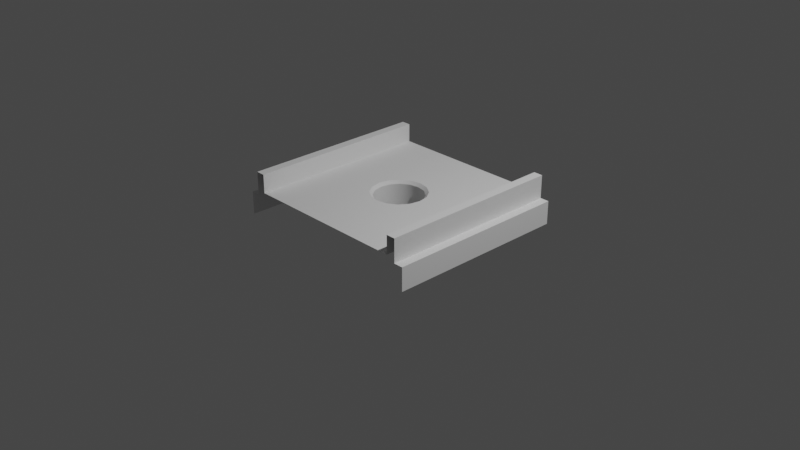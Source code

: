 # Source: Court-20.blend  (saved by Blender 2.90.8; exported with 4.5.12 LTS)
import bpy
from mathutils import Matrix  # noqa: F401  (used for matrix-valued properties, if any)

bpy.ops.wm.read_factory_settings(use_empty=True)
scene = bpy.context.scene
scene.name = 'Scene'

# ---- collections
col_collection = bpy.data.collections.new('Collection'); scene.collection.children.link(col_collection)

# ---- materials (node trees are filled in below, after node groups)
mat_m_grass = bpy.data.materials.new('m_grass')
mat_m_edge = bpy.data.materials.new('m_edge')
mat_m_metal = bpy.data.materials.new('m_metal')

# ---- material node trees

# ---- world
world_world = bpy.data.worlds.new('World'); scene.world = world_world
world_world.use_nodes = True; world_world.node_tree.nodes.clear()
_N = world_world.node_tree.nodes; _L = world_world.node_tree.links
n0 = _N.new('ShaderNodeOutputWorld'); n0.name = 'World Output'; n0.location = (300, 300)
n1 = _N.new('ShaderNodeBackground'); n1.name = 'Background'; n1.location = (10, 300)
n1.inputs[0].default_value = (0.05088, 0.05088, 0.05088, 1.0)
_L.new(n1.outputs[0], n0.inputs[0])
n0.is_active_output = True
world_world.color = (0.05088, 0.05088, 0.05088)
world_world.use_sun_shadow = False
world_world.sun_shadow_jitter_overblur = 0.0

# ---- cameras
cam_camera = bpy.data.cameras.new('Camera')
cam_camera.clip_end = 100.0
cam_camera.ortho_scale = 7.314

# ---- lights
light_light = bpy.data.lights.new('Light', 'POINT')
light_light.transmission_factor = 0.0
light_light.energy = 1000.0
light_light.shadow_soft_size = 0.1
light_light.shadow_maximum_resolution = 0.006
light_light.use_absolute_resolution = True

# ---- meshes
me_plane = bpy.data.meshes.new('Plane')
me_plane.from_pydata([(0.9, -1.0, 0.3), (0.9, 1.0, 0.3), (0.9, -1.0, 0.5), (0.9, 1.0, 0.5), (1.0, -1.0, 0.5), (1.0, 1.0, 0.5), (-0.9, -1.0, 0.3), (-0.9, 1.0, 0.3), (-0.9, -1.0, 0.5), (-0.9, 1.0, 0.5), (-1.0, -1.0, 0.5), (-1.0, 1.0, 0.5), (-0.2662, 3.447e-09, 2.98e-08), (3.917e-08, -0.2662, 2.98e-08), (-0.1019, -0.246, 2.98e-08), (-0.246, -0.1019, 2.98e-08), (0.1019, -0.246, 2.98e-08), (-0.1882, -0.1882, 2.98e-08), (0.1882, 0.1882, 2.98e-08), (0.1019, 0.246, 2.98e-08), (-1.027e-09, 0.2662, -2.98e-08), (-0.1882, 0.1882, -5.96e-08), (0.2662, -1.136e-08, 2.98e-08), (-0.1019, 0.246, 2.98e-08), (-0.246, 0.1019, 2.98e-08), (0.1882, -0.1882, -5.96e-08), (0.246, -0.1019, 2.98e-08), (0.246, 0.1019, 2.98e-08), (-0.4203, 1.086e-08, 0.3), (1.587e-08, -0.4203, 0.3), (-0.1609, -0.3883, 0.3), (-0.3883, -0.1609, 0.3), (0.1609, -0.3883, 0.3), (-0.2972, -0.2972, 0.3), (0.2972, 0.2972, 0.3), (0.1609, 0.3883, 0.3), (-4.76e-08, 0.4203, 0.3), (-0.2972, 0.2972, 0.3), (0.4203, -1.253e-08, 0.3), (-0.1609, 0.3883, 0.3), (-0.3883, 0.1609, 0.3), (0.2972, -0.2972, 0.3), (0.3883, -0.1609, 0.3), (0.3883, 0.1609, 0.3), (-0.2989, 5.017e-09, 0.3), (-0.2662, 3.447e-09, 0.268), (3.917e-08, -0.2662, 0.268), (3.423e-08, -0.2989, 0.3), (0.1144, -0.2761, 0.3), (0.1019, -0.246, 0.268), (0.1882, 0.1882, 0.268), (0.2113, 0.2113, 0.3), (0.1144, 0.2761, 0.3), (0.1019, 0.246, 0.268), (-0.2113, 0.2113, 0.3), (-0.1882, 0.1882, 0.268), (-0.1019, 0.246, 0.268), (-0.1144, 0.2761, 0.3), (-0.246, 0.1019, 0.268), (-0.2761, 0.1144, 0.3), (0.2113, -0.2113, 0.3), (0.1882, -0.1882, 0.268), (0.246, 0.1019, 0.268), (0.2761, 0.1144, 0.3), (-0.1144, -0.2761, 0.3), (-0.1019, -0.246, 0.268), (-0.246, -0.1019, 0.268), (-0.2761, -0.1144, 0.3), (-0.2113, -0.2113, 0.3), (-0.1882, -0.1882, 0.268), (-1.824e-08, 0.2989, 0.3), (-9.346e-09, 0.2662, 0.268), (0.2989, -1.051e-08, 0.3), (0.2662, -1.012e-08, 0.268), (0.246, -0.1019, 0.268), (0.2761, -0.1144, 0.3), (-1.0, 1.0, 0.25), (-1.0, -1.0, 0.25), (1.0, 1.0, 0.25), (1.0, -1.0, 0.25), (-1.1, -1.0, 0.0), (-1.1, 1.0, 0.0), (-1.1, -1.0, 0.25), (-1.1, 1.0, 0.25), (1.1, -1.0, 0.0), (1.1, 1.0, 0.0), (1.1, -1.0, 0.25), (1.1, 1.0, 0.25)], [], [(1, 0, 2, 3), (3, 2, 4, 5), (7, 9, 8, 6), (9, 11, 10, 8), (0, 29, 6), (14, 65, 46, 13), (63, 72, 38, 43), (52, 51, 34, 35), (47, 64, 30, 29), (68, 67, 31, 33), (48, 47, 29, 32), (1, 36, 35, 34, 43, 38, 42, 41, 32, 29, 0), (72, 75, 42, 38), (51, 63, 43, 34), (70, 52, 35, 36), (44, 28, 31, 67), (57, 70, 36, 39), (23, 56, 55, 21), (19, 53, 71, 20), (59, 54, 37, 40), (75, 60, 41, 42), (54, 57, 39, 37), (26, 74, 73, 22), (25, 61, 74, 26), (13, 46, 49, 16), (20, 71, 56, 23), (64, 68, 33, 30), (12, 45, 66, 15), (24, 58, 45, 12), (15, 66, 69, 17), (21, 55, 58, 24), (16, 49, 61, 25), (22, 73, 62, 27), (60, 48, 32, 41), (27, 62, 50, 18), (18, 50, 53, 19), (17, 69, 65, 14), (7, 6, 29, 30, 33, 31, 28, 40, 37, 39, 36), (36, 1, 7), (47, 48, 49, 46), (48, 60, 61, 49), (51, 52, 53, 50), (59, 44, 45, 58), (57, 54, 55, 56), (63, 51, 50, 62), (54, 59, 58, 55), (67, 68, 69, 66), (68, 64, 65, 69), (75, 72, 73, 74), (66, 45, 44, 67), (64, 47, 46, 65), (52, 70, 71, 53), (70, 57, 56, 71), (72, 63, 62, 73), (60, 75, 74, 61), (44, 59, 40, 28), (11, 76, 77, 10), (5, 4, 79, 78), (83, 81, 80, 82), (77, 76, 83, 82), (87, 86, 84, 85), (78, 79, 86, 87)])
me_plane.polygons.foreach_set('use_smooth', [0, 0, 0, 0, 0, 1, 0, 0, 0, 0, 0, 0, 0, 0, 0, 0, 0, 1, 1, 0, 0, 0, 1, 1, 1, 1, 0, 1, 1, 1, 1, 1, 1, 0, 1, 1, 1, 0, 0, 1, 1, 1, 1, 1, 1, 1, 1, 1, 1, 1, 1, 1, 1, 1, 1, 0, 0, 0, 0, 0, 0, 0])
me_plane.polygons.foreach_set('material_index', [1, 1, 1, 1, 0, 2, 2, 2, 2, 2, 2, 0, 2, 2, 2, 2, 2, 2, 2, 2, 2, 2, 2, 2, 2, 2, 2, 2, 2, 2, 2, 2, 2, 2, 2, 2, 2, 0, 0, 2, 2, 2, 2, 2, 2, 2, 2, 2, 2, 2, 2, 2, 2, 2, 2, 2, 1, 1, 1, 1, 1, 1])
_k = set([(45, 58), (45, 66), (46, 49), (46, 65), (49, 61), (50, 53), (50, 62), (53, 71), (55, 56), (55, 58), (56, 71), (61, 74), (62, 73), (65, 69), (66, 69), (73, 74)])
me_plane.attributes.new('sharp_edge', 'BOOLEAN', 'EDGE').data.foreach_set('value', [ (min(e.vertices), max(e.vertices)) in _k for e in me_plane.edges])
_uv = me_plane.uv_layers.new(name='UVMap')
_uv.uv.foreach_set('vector', [0.8333, 0.0, 0.8333, 1.0, 0.75, 1.0, 0.75, 0.0, 0.8333, 1.0, 0.8333, 0.0, 0.9167, 2.98e-08, 0.9167, 1.0, 0.75, 1.0, 0.6667, 1.0, 0.6667, 0.0, 0.75, 5.96e-08, 1.0, 1.0, 0.9167, 1.0, 0.9167, 0.0, 1.0, 0.0, 3.305, -2.623, 0.4883, -0.8087, -2.328, -2.623, 0.4375, 0.6, 0.4375, 0.734, 0.5, 0.734, 0.5, 0.6, 0.0, 0.0, 0.0, 0.0, 0.0, 0.0, 0.0, 0.0, 0.0, 0.0, 0.0, 0.0, 0.0, 0.0, 0.0, 0.0, 0.0, 0.0, 0.0, 0.0, 0.0, 0.0, 0.0, 0.0, 0.0, 0.0, 0.0, 0.0, 0.0, 0.0, 0.0, 0.0, 0.0, 0.0, 0.0, 0.0, 0.0, 0.0, 0.0, 0.0, 3.305, 3.636, 0.4883, 1.822, 0.9917, 1.722, 1.418, 1.437, 1.704, 1.01, 1.804, 0.5068, 1.704, 0.003389, 1.418, -0.4234, 0.9917, -0.7085, 0.4883, -0.8087, 3.305, -2.623, 0.0, 0.0, 0.0, 0.0, 0.0, 0.0, 0.0, 0.0, 0.0, 0.0, 0.0, 0.0, 0.0, 0.0, 0.0, 0.0, 0.0, 0.0, 0.0, 0.0, 0.0, 0.0, 0.0, 0.0, 0.0, 0.0, 0.0, 0.0, 0.0, 0.0, 0.0, 0.0, 0.0, 0.0, 0.0, 0.0, 0.0, 0.0, 0.0, 0.0, 0.0625, 0.6, 0.0625, 0.734, 0.125, 0.734, 0.125, 0.6, 0.9375, 0.6, 0.9375, 0.734, 1.0, 0.734, 1.0, 0.6, 0.0, 0.0, 0.0, 0.0, 0.0, 0.0, 0.0, 0.0, 0.0, 0.0, 0.0, 0.0, 0.0, 0.0, 0.0, 0.0, 0.0, 0.0, 0.0, 0.0, 0.0, 0.0, 0.0, 0.0, 0.6875, 0.6, 0.6875, 0.734, 0.75, 0.734, 0.75, 0.6, 0.625, 0.6, 0.625, 0.734, 0.6875, 0.734, 0.6875, 0.6, 0.5, 0.6, 0.5, 0.734, 0.5625, 0.734, 0.5625, 0.6, 0.0, 0.6, 0.0, 0.734, 0.0625, 0.734, 0.0625, 0.6, 0.0, 0.0, 0.0, 0.0, 0.0, 0.0, 0.0, 0.0, 0.25, 0.6, 0.25, 0.734, 0.3125, 0.734, 0.3125, 0.6, 0.1875, 0.6, 0.1875, 0.734, 0.25, 0.734, 0.25, 0.6, 0.3125, 0.6, 0.3125, 0.734, 0.375, 0.734, 0.375, 0.6, 0.125, 0.6, 0.125, 0.734, 0.1875, 0.734, 0.1875, 0.6, 0.5625, 0.6, 0.5625, 0.734, 0.625, 0.734, 0.625, 0.6, 0.75, 0.6, 0.75, 0.734, 0.8125, 0.734, 0.8125, 0.6, 0.0, 0.0, 0.0, 0.0, 0.0, 0.0, 0.0, 0.0, 0.8125, 0.6, 0.8125, 0.734, 0.875, 0.734, 0.875, 0.6, 0.875, 0.6, 0.875, 0.734, 0.9375, 0.734, 0.9375, 0.6, 0.375, 0.6, 0.375, 0.734, 0.4375, 0.734, 0.4375, 0.6, -2.328, 3.636, -2.328, -2.623, 0.4883, -0.8087, -0.01512, -0.7085, -0.4419, -0.4234, -0.7271, 0.003389, -0.8272, 0.5068, -0.7271, 1.01, -0.4419, 1.437, -0.01512, 1.722, 0.4883, 1.822, 0.4883, 1.822, 3.305, 3.636, -2.328, 3.636, 0.5, 0.75, 0.5625, 0.75, 0.5625, 0.734, 0.5, 0.734, 0.5625, 0.75, 0.625, 0.75, 0.625, 0.734, 0.5625, 0.734, 0.875, 0.75, 0.9375, 0.75, 0.9375, 0.734, 0.875, 0.734, 0.1875, 0.75, 0.25, 0.75, 0.25, 0.734, 0.1875, 0.734, 0.0625, 0.75, 0.125, 0.75, 0.125, 0.734, 0.0625, 0.734, 0.8125, 0.75, 0.875, 0.75, 0.875, 0.734, 0.8125, 0.734, 0.125, 0.75, 0.1875, 0.75, 0.1875, 0.734, 0.125, 0.734, 0.3125, 0.75, 0.375, 0.75, 0.375, 0.734, 0.3125, 0.734, 0.375, 0.75, 0.4375, 0.75, 0.4375, 0.734, 0.375, 0.734, 0.6875, 0.75, 0.75, 0.75, 0.75, 0.734, 0.6875, 0.734, 0.3125, 0.734, 0.25, 0.734, 0.25, 0.75, 0.3125, 0.75, 0.4375, 0.75, 0.5, 0.75, 0.5, 0.734, 0.4375, 0.734, 0.9375, 0.75, 1.0, 0.75, 1.0, 0.734, 0.9375, 0.734, 0.0, 0.75, 0.0625, 0.75, 0.0625, 0.734, 0.0, 0.734, 0.75, 0.75, 0.8125, 0.75, 0.8125, 0.734, 0.75, 0.734, 0.625, 0.75, 0.6875, 0.75, 0.6875, 0.734, 0.625, 0.734, 0.0, 0.0, 0.0, 0.0, 0.0, 0.0, 0.0, 0.0, 0.3333, 0.0, 0.5, 0.0, 0.5, 1.0, 0.3333, 1.0, 5.091e-07, 1.0, 0.0, 0.0, 0.1667, 0.0, 0.1667, 1.0, 0.5, 0.0, 0.6667, 0.0, 0.6667, 1.0, 0.5, 1.0, 0.5, 1.0, 0.5, 0.0, 0.5, 0.0, 0.5, 1.0, 0.1667, 1.0, 0.1667, 0.0, 0.3333, 0.0, 0.3333, 1.0, 0.1667, 1.0, 0.1667, 0.0, 0.1667, 0.0, 0.1667, 1.0])
me_plane.materials.append(mat_m_grass)
me_plane.materials.append(mat_m_edge)
me_plane.materials.append(mat_m_metal)
me_plane.use_remesh_fix_poles = True
me_plane.use_remesh_preserve_attributes = False
me_plane.use_mirror_vertex_groups = False
me_plane.update()

# ---- objects
ob_light = bpy.data.objects.new('Light', light_light)
ob_camera = bpy.data.objects.new('Camera', cam_camera)
ob_plane = bpy.data.objects.new('Plane', me_plane)

# ---- transforms, parenting, visibility, modifiers, constraints
ob_light.location = (4.076, 1.005, 5.904)
ob_light.rotation_euler = (0.6503, 0.05522, 1.866)
ob_light.lock_rotations_4d = False
ob_light.empty_display_type = 'ARROWS'
ob_light.color = (0.0, 0.0, 0.0, 0.0)
ob_light.lineart.crease_threshold = 0.0
ob_camera.location = (7.359, -6.926, 4.958)
ob_camera.rotation_euler = (1.109, 0.0, 0.8149)
ob_camera.lock_rotations_4d = False
ob_camera.empty_display_type = 'ARROWS'
ob_camera.color = (0.0, 0.0, 0.0, 0.0)
ob_camera.display_type = 'WIRE'
ob_camera.lineart.crease_threshold = 0.0
ob_plane.location = (0.0, 0.0, 0.0)
ob_plane.lineart.crease_threshold = 0.0
_m = ob_plane.modifiers.new('EdgeSplit', 'EDGE_SPLIT')

# ---- collection membership
col_collection.objects.link(ob_light)
col_collection.objects.link(ob_camera)
col_collection.objects.link(ob_plane)

# ---- scene / render settings (as saved in the file)
scene.camera = ob_camera
scene.frame_start = 1; scene.frame_end = 250; scene.frame_set(1)
scene.render.engine = 'BLENDER_EEVEE_NEXT'
scene.cycles.samples = 128
scene.cycles.sampling_pattern = 'TABULATED_SOBOL'
scene.cycles.use_adaptive_sampling = False
scene.cycles.use_light_tree = False
scene.view_settings.view_transform = 'Filmic'
bpy.context.view_layer.update()
